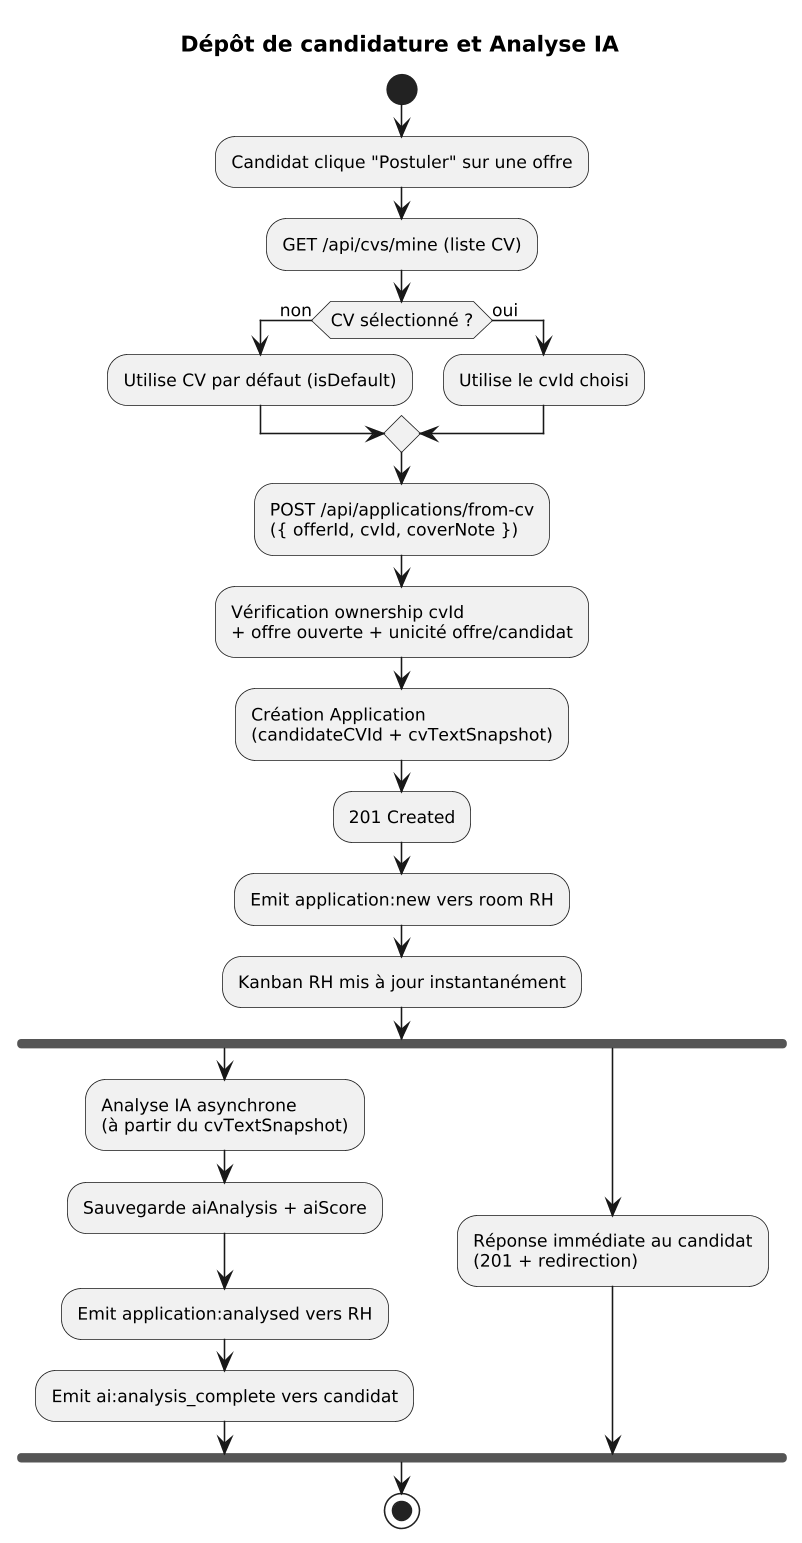

The diagram above was rendered by PlantUML. Its source (embedded in the PNG):
@startuml
skinparam dpi 150
skinparam monochrome true
skinparam shadowing false
skinparam defaultFontSize 11
skinparam defaultFontName Arial
skinparam linetype ortho
skinparam handdrawn false

title **Dépôt de candidature et Analyse IA**

start
:Candidat clique "Postuler" sur une offre;
:GET /api/cvs/mine (liste CV);
if (CV sélectionné ?) then (non)
  :Utilise CV par défaut (isDefault);
else (oui)
  :Utilise le cvId choisi;
endif

:POST /api/applications/from-cv\n({ offerId, cvId, coverNote });
:Vérification ownership cvId\n+ offre ouverte + unicité offre/candidat;
:Création Application\n(candidateCVId + cvTextSnapshot);
:201 Created;
:Emit application:new vers room RH;
:Kanban RH mis à jour instantanément;

fork
  :Analyse IA asynchrone\n(à partir du cvTextSnapshot);
  :Sauvegarde aiAnalysis + aiScore;
  :Emit application:analysed vers RH;
  :Emit ai:analysis_complete vers candidat;
fork again
  :Réponse immédiate au candidat\n(201 + redirection);
end fork

stop
@enduml